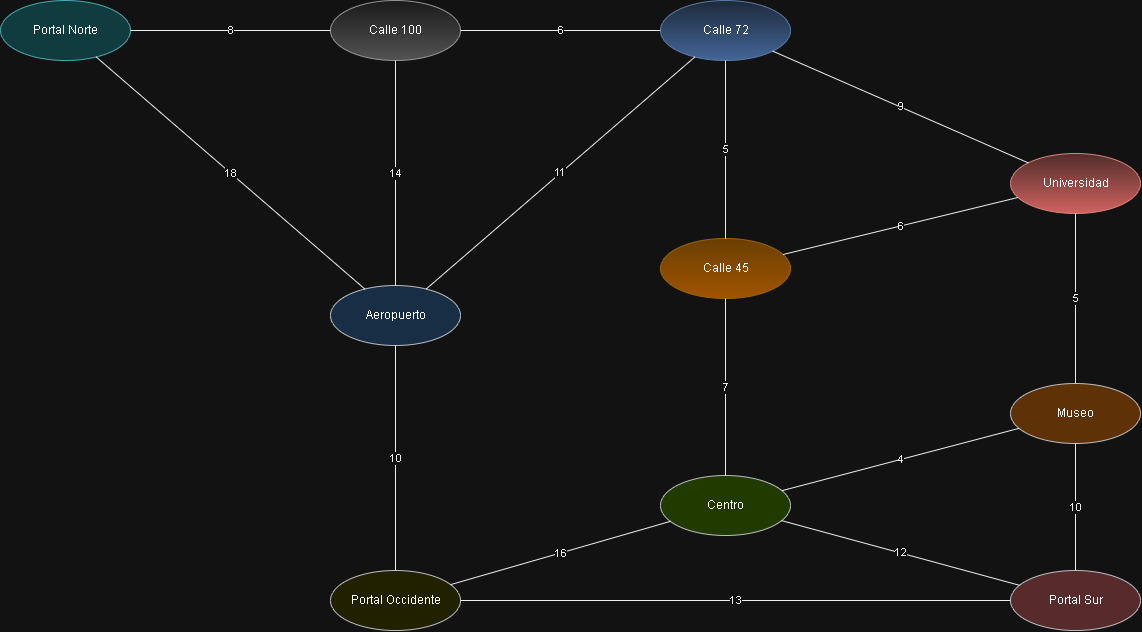

The diagram above was exported from draw.io. Its source (the exported page's mxGraphModel, read from the mxfile embedded in the PNG):
<mxGraphModel dx="1211" dy="720" grid="1" gridSize="10" guides="1" tooltips="1" connect="1" arrows="1" fold="1" page="1" pageScale="1" pageWidth="1200" pageHeight="900" math="0" shadow="0">
  <root>
    <mxCell id="0" />
    <mxCell id="1" parent="0" />
    <mxCell id="PN" parent="1" style="ellipse;fillColor=#b0e3e6;strokeColor=#0e8088;html=1;" value="Portal Norte" vertex="1">
      <mxGeometry height="60" width="130" x="40" y="77" as="geometry" />
    </mxCell>
    <mxCell id="C100" parent="1" style="ellipse;fillColor=#f5f5f5;strokeColor=#666666;html=1;gradientColor=#b3b3b3;" value="Calle 100" vertex="1">
      <mxGeometry height="60" width="130" x="370" y="77" as="geometry" />
    </mxCell>
    <mxCell id="C72" parent="1" style="ellipse;fillColor=#dae8fc;strokeColor=#6c8ebf;html=1;gradientColor=#7ea6e0;" value="Calle 72" vertex="1">
      <mxGeometry height="60" width="130" x="700" y="77" as="geometry" />
    </mxCell>
    <mxCell id="C45" parent="1" style="ellipse;fillColor=#ffcd28;strokeColor=#d79b00;html=1;gradientColor=#ffa500;" value="Calle 45" vertex="1">
      <mxGeometry height="60" width="130" x="700" y="315" as="geometry" />
    </mxCell>
    <mxCell id="CEN" parent="1" style="ellipse;fillColor=#cdeb8b;strokeColor=#36393d;html=1;" value="Centro" vertex="1">
      <mxGeometry height="60" width="130" x="700" y="552" as="geometry" />
    </mxCell>
    <mxCell id="MUS" parent="1" style="ellipse;fillColor=#ffcc99;strokeColor=#36393d;html=1;" value="Museo" vertex="1">
      <mxGeometry height="60" width="130" x="1050" y="460" as="geometry" />
    </mxCell>
    <mxCell id="UNI" parent="1" style="ellipse;fillColor=#f8cecc;strokeColor=#b85450;html=1;gradientColor=#ea6b66;" value="Universidad" vertex="1">
      <mxGeometry height="60" width="130" x="1050" y="230" as="geometry" />
    </mxCell>
    <mxCell id="AER" parent="1" style="ellipse;html=1;fillColor=#cce5ff;strokeColor=#36393d;" value="Aeropuerto" vertex="1">
      <mxGeometry height="60" width="130" x="370" y="362" as="geometry" />
    </mxCell>
    <mxCell id="PS" parent="1" style="ellipse;fillColor=#ffcccc;strokeColor=#36393d;html=1;" value="Portal Sur" vertex="1">
      <mxGeometry height="60" width="130" x="1050" y="647" as="geometry" />
    </mxCell>
    <mxCell id="PO" parent="1" style="ellipse;fillColor=#ffff88;strokeColor=#36393d;html=1;" value="Portal Occidente" vertex="1">
      <mxGeometry height="60" width="130" x="370" y="647" as="geometry" />
    </mxCell>
    <mxCell id="a0" edge="1" parent="1" source="PN" style="endArrow=none;html=1;strokeColor=#000000;fontColor=#000000;labelBackgroundColor=#FFFFFF;" target="C100" value="8">
      <mxGeometry relative="1" as="geometry" />
    </mxCell>
    <mxCell id="a1" edge="1" parent="1" source="C100" style="endArrow=none;html=1;strokeColor=#000000;fontColor=#000000;labelBackgroundColor=#FFFFFF;" target="C72" value="6">
      <mxGeometry relative="1" as="geometry" />
    </mxCell>
    <mxCell id="a2" edge="1" parent="1" source="C72" style="endArrow=none;html=1;strokeColor=#000000;fontColor=#000000;labelBackgroundColor=#FFFFFF;" target="C45" value="5">
      <mxGeometry relative="1" as="geometry" />
    </mxCell>
    <mxCell id="a3" edge="1" parent="1" source="C45" style="endArrow=none;html=1;strokeColor=#000000;fontColor=#000000;labelBackgroundColor=#FFFFFF;" target="CEN" value="7">
      <mxGeometry relative="1" as="geometry" />
    </mxCell>
    <mxCell id="a4" edge="1" parent="1" source="CEN" style="endArrow=none;html=1;strokeColor=#000000;fontColor=#000000;labelBackgroundColor=#FFFFFF;" target="PS" value="12">
      <mxGeometry relative="1" as="geometry" />
    </mxCell>
    <mxCell id="a5" edge="1" parent="1" source="CEN" style="endArrow=none;html=1;strokeColor=#000000;fontColor=#000000;labelBackgroundColor=#FFFFFF;" target="MUS" value="4">
      <mxGeometry relative="1" as="geometry" />
    </mxCell>
    <mxCell id="a6" edge="1" parent="1" source="MUS" style="endArrow=none;html=1;strokeColor=#000000;fontColor=#000000;labelBackgroundColor=#FFFFFF;" target="UNI" value="5">
      <mxGeometry relative="1" as="geometry" />
    </mxCell>
    <mxCell id="a7" edge="1" parent="1" source="UNI" style="endArrow=none;html=1;strokeColor=#000000;fontColor=#000000;labelBackgroundColor=#FFFFFF;" target="C45" value="6">
      <mxGeometry relative="1" as="geometry" />
    </mxCell>
    <mxCell id="a8" edge="1" parent="1" source="C72" style="endArrow=none;html=1;strokeColor=#000000;fontColor=#000000;labelBackgroundColor=#FFFFFF;" target="UNI" value="9">
      <mxGeometry relative="1" as="geometry" />
    </mxCell>
    <mxCell id="a9" edge="1" parent="1" source="C100" style="endArrow=none;html=1;strokeColor=#000000;fontColor=#000000;labelBackgroundColor=#FFFFFF;" target="AER" value="14">
      <mxGeometry relative="1" as="geometry" />
    </mxCell>
    <mxCell id="a10" edge="1" parent="1" source="AER" style="endArrow=none;html=1;strokeColor=#000000;fontColor=#000000;labelBackgroundColor=#FFFFFF;" target="PO" value="10">
      <mxGeometry relative="1" as="geometry" />
    </mxCell>
    <mxCell id="a11" edge="1" parent="1" source="PO" style="endArrow=none;html=1;strokeColor=#000000;fontColor=#000000;labelBackgroundColor=#FFFFFF;" target="CEN" value="16">
      <mxGeometry relative="1" as="geometry" />
    </mxCell>
    <mxCell id="a12" edge="1" parent="1" source="PO" style="endArrow=none;html=1;strokeColor=#000000;fontColor=#000000;labelBackgroundColor=#FFFFFF;" target="PS" value="13">
      <mxGeometry relative="1" as="geometry" />
    </mxCell>
    <mxCell id="a13" edge="1" parent="1" source="AER" style="endArrow=none;html=1;strokeColor=#000000;fontColor=#000000;labelBackgroundColor=#FFFFFF;" target="C72" value="11">
      <mxGeometry relative="1" as="geometry" />
    </mxCell>
    <mxCell id="a14" edge="1" parent="1" source="MUS" style="endArrow=none;html=1;strokeColor=#000000;fontColor=#000000;labelBackgroundColor=#FFFFFF;" target="PS" value="10">
      <mxGeometry relative="1" as="geometry" />
    </mxCell>
    <mxCell id="a15" edge="1" parent="1" source="PN" style="endArrow=none;html=1;strokeColor=#000000;fontColor=#000000;labelBackgroundColor=#FFFFFF;" target="AER" value="18">
      <mxGeometry relative="1" as="geometry" />
    </mxCell>
  </root>
</mxGraphModel>